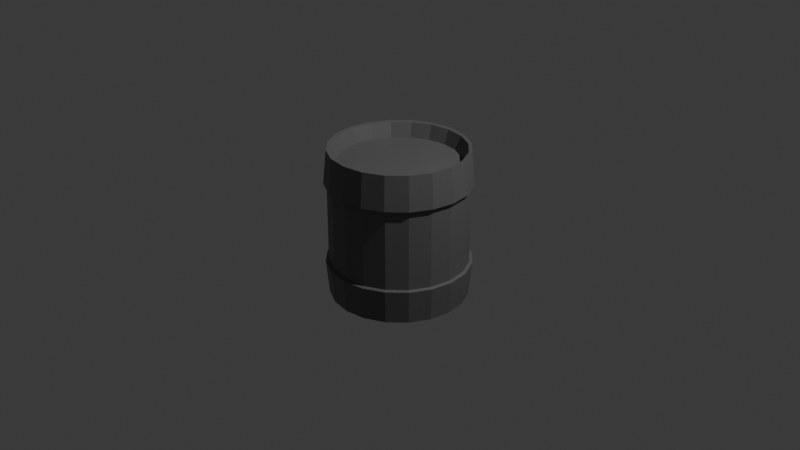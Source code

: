 # Source: can1A_F182_.blend  (saved by Blender 4.0.36; exported with 4.5.12 LTS)
import bpy
from mathutils import Matrix  # noqa: F401  (used for matrix-valued properties, if any)

bpy.ops.wm.read_factory_settings(use_empty=True)
scene = bpy.context.scene
scene.name = 'Scene'

# ---- collections
col_collection = bpy.data.collections.new('Collection'); scene.collection.children.link(col_collection)

# ---- materials (node trees are filled in below, after node groups)
mat_material_002 = bpy.data.materials.new('Material.002')
mat_material_002.use_transparent_shadow = False

# ---- material node trees
mat_material_002.use_nodes = True; mat_material_002.node_tree.nodes.clear()
_N = mat_material_002.node_tree.nodes; _L = mat_material_002.node_tree.links
n0 = _N.new('ShaderNodeBsdfPrincipled'); n0.name = 'Principled BSDF'; n0.location = (10, 300)
n0.inputs[0].default_value = (0.1446, 0.1446, 0.1446, 1.0)
n0.inputs[3].default_value = 1.45
n1 = _N.new('ShaderNodeOutputMaterial'); n1.name = 'Material Output'; n1.location = (300, 300)
_L.new(n0.outputs[0], n1.inputs[0])
n1.is_active_output = True

# ---- world
world_world = bpy.data.worlds.new('World'); scene.world = world_world
world_world.use_nodes = True; world_world.node_tree.nodes.clear()
_N = world_world.node_tree.nodes; _L = world_world.node_tree.links
n0 = _N.new('ShaderNodeOutputWorld'); n0.name = 'World Output'; n0.location = (300, 300)
n1 = _N.new('ShaderNodeBackground'); n1.name = 'Background'; n1.location = (10, 300)
n1.inputs[0].default_value = (0.05088, 0.05088, 0.05088, 1.0)
_L.new(n1.outputs[0], n0.inputs[0])
n0.is_active_output = True
world_world.color = (0.05088, 0.05088, 0.05088)
world_world.use_sun_shadow = False
world_world.sun_shadow_jitter_overblur = 0.0

# ---- cameras
cam_camera = bpy.data.cameras.new('Camera')
cam_camera.clip_end = 100.0
cam_camera.ortho_scale = 7.314

# ---- lights
light_light = bpy.data.lights.new('Light', 'POINT')
light_light.transmission_factor = 0.0
light_light.use_soft_falloff = False
light_light.energy = 1000.0
light_light.shadow_soft_size = 0.1
light_light.shadow_maximum_resolution = 0.006
light_light.use_absolute_resolution = True

# ---- meshes
me_cylinder_003 = bpy.data.meshes.new('Cylinder.003')
me_cylinder_003.from_pydata([(0.0, 1.0, -1.0), (0.0, 1.0, 1.0), (0.309, 0.9511, -1.0), (0.309, 0.9511, 1.0), (0.5878, 0.809, -1.0), (0.5878, 0.809, 1.0), (0.809, 0.5878, -1.0), (0.809, 0.5878, 1.0), (0.9511, 0.309, -1.0), (0.9511, 0.309, 1.0), (1.0, 0.0, -1.0), (1.0, 0.0, 1.0), (0.9511, -0.309, -1.0), (0.9511, -0.309, 1.0), (0.809, -0.5878, -1.0), (0.809, -0.5878, 1.0), (0.5878, -0.809, -1.0), (0.5878, -0.809, 1.0), (0.309, -0.9511, -1.0), (0.309, -0.9511, 1.0), (0.0, -1.0, -1.0), (0.0, -1.0, 1.0), (-0.309, -0.9511, -1.0), (-0.309, -0.9511, 1.0), (-0.5878, -0.809, -1.0), (-0.5878, -0.809, 1.0), (-0.809, -0.5878, -1.0), (-0.809, -0.5878, 1.0), (-0.9511, -0.309, -1.0), (-0.9511, -0.309, 1.0), (-1.0, 0.0, -1.0), (-1.0, 0.0, 1.0), (-0.9511, 0.309, -1.0), (-0.9511, 0.309, 1.0), (-0.809, 0.5878, -1.0), (-0.809, 0.5878, 1.0), (-0.5878, 0.809, -1.0), (-0.5878, 0.809, 1.0), (-0.309, 0.9511, -1.0), (-0.309, 0.9511, 1.0), (-0.3524, -1.085, 1.247), (-0.369, -1.136, 0.6804), (-0.369, -1.136, -0.6804), (-0.3524, -1.085, -1.247), (-0.6703, -0.9226, 1.247), (-0.7019, -0.9661, 0.6804), (-0.7019, -0.9661, -0.6804), (-0.6703, -0.9226, -1.247), (-0.9226, -0.6703, 1.247), (-0.9661, -0.7019, 0.6804), (-0.9661, -0.7019, -0.6804), (-0.9226, -0.6703, -1.247), (-1.085, -0.3524, 1.247), (-1.136, -0.369, 0.6804), (-1.136, -0.369, -0.6804), (-1.085, -0.3524, -1.247), (-1.14, 1.893e-09, 1.247), (-1.194, 3.07e-09, 0.6804), (-1.194, 3.07e-09, -0.6804), (-1.14, 1.893e-09, -1.247), (-1.085, 0.3524, 1.247), (-1.136, 0.369, 0.6804), (-1.136, 0.369, -0.6804), (-1.085, 0.3524, -1.247), (-0.9226, 0.6703, 1.247), (-0.9661, 0.7019, 0.6804), (-0.9661, 0.7019, -0.6804), (-0.9226, 0.6703, -1.247), (-0.6703, 0.9226, 1.247), (-0.7019, 0.9661, 0.6804), (-0.7019, 0.9661, -0.6804), (-0.6703, 0.9226, -1.247), (3.209e-09, 1.194, 0.6804), (1.979e-09, 1.14, 1.247), (-0.3524, 1.085, 1.247), (-0.369, 1.136, 0.6804), (1.979e-09, 1.14, -1.247), (3.209e-09, 1.194, -0.6804), (-0.369, 1.136, -0.6804), (-0.3524, 1.085, -1.247), (3.209e-09, 1.14, -0.666), (1.979e-09, 1.087, -1.233), (1.979e-09, 1.087, 1.233), (3.209e-09, 1.14, 0.666), (0.3524, 1.085, 0.666), (0.3358, 1.033, 1.233), (0.3358, 1.033, -1.233), (0.3524, 1.085, -0.666), (0.6704, 0.9227, 0.666), (0.6387, 0.8791, 1.233), (0.6387, 0.8791, -1.233), (0.6704, 0.9227, -0.666), (0.9227, 0.6704, 0.666), (0.8791, 0.6387, 1.233), (0.8791, 0.6387, -1.233), (0.9227, 0.6704, -0.666), (1.085, 0.3524, 0.666), (1.033, 0.3358, 1.233), (1.033, 0.3358, -1.233), (1.085, 0.3524, -0.666), (1.14, 3.07e-09, 0.666), (1.087, 1.893e-09, 1.233), (1.087, 1.893e-09, -1.233), (1.14, 3.07e-09, -0.666), (1.085, -0.3524, 0.666), (1.033, -0.3358, 1.233), (1.033, -0.3358, -1.233), (1.085, -0.3524, -0.666), (0.9227, -0.6704, 0.666), (0.8791, -0.6387, 1.233), (0.8791, -0.6387, -1.233), (0.9227, -0.6704, -0.666), (0.6704, -0.9227, 0.666), (0.6387, -0.8791, 1.233), (0.6387, -0.8791, -1.233), (0.6704, -0.9227, -0.666), (0.3524, -1.085, 0.666), (0.3358, -1.033, 1.233), (0.3358, -1.033, -1.233), (0.3524, -1.085, -0.666), (3.209e-09, -1.14, 0.666), (1.979e-09, -1.087, 1.233), (1.979e-09, -1.087, -1.233), (3.209e-09, -1.14, -0.666), (-0.3524, -1.085, 0.666), (-0.3358, -1.033, 1.233), (-0.3358, -1.033, -1.233), (-0.3524, -1.085, -0.666), (-0.6704, -0.9227, 0.666), (-0.6387, -0.8791, 1.233), (-0.6387, -0.8791, -1.233), (-0.6704, -0.9227, -0.666), (-0.9227, -0.6704, 0.666), (-0.8791, -0.6387, 1.233), (-0.8791, -0.6387, -1.233), (-0.9227, -0.6704, -0.666), (-1.085, -0.3524, 0.666), (-1.033, -0.3358, 1.233), (-1.033, -0.3358, -1.233), (-1.085, -0.3524, -0.666), (-1.14, 3.07e-09, 0.666), (-1.087, 1.893e-09, 1.233), (-1.087, 1.893e-09, -1.233), (-1.14, 3.07e-09, -0.666), (-1.085, 0.3524, 0.666), (-1.033, 0.3358, 1.233), (-1.033, 0.3358, -1.233), (-1.085, 0.3524, -0.666), (-0.9227, 0.6704, 0.666), (-0.8791, 0.6387, 1.233), (-0.8791, 0.6387, -1.233), (-0.9227, 0.6704, -0.666), (-0.6704, 0.9227, 0.666), (-0.6387, 0.8791, 1.233), (-0.6387, 0.8791, -1.233), (-0.6704, 0.9227, -0.666), (-0.3524, 1.085, 0.666), (-0.3358, 1.033, 1.233), (-0.3358, 1.033, -1.233), (-0.3524, 1.085, -0.666), (1.979e-09, -1.14, -1.247), (3.209e-09, -1.194, -0.6804), (3.209e-09, -1.194, 0.6804), (1.979e-09, -1.14, 1.247), (0.3524, -1.085, -1.247), (0.369, -1.136, -0.6804), (0.369, -1.136, 0.6804), (0.3524, -1.085, 1.247), (0.6703, -0.9226, -1.247), (0.7019, -0.9661, -0.6804), (0.7019, -0.9661, 0.6804), (0.6703, -0.9226, 1.247), (0.9226, -0.6703, -1.247), (0.9661, -0.7019, -0.6804), (0.9661, -0.7019, 0.6804), (0.9226, -0.6703, 1.247), (1.085, -0.3524, -1.247), (1.136, -0.369, -0.6804), (1.136, -0.369, 0.6804), (1.085, -0.3524, 1.247), (1.14, 1.893e-09, -1.247), (1.194, 3.07e-09, -0.6804), (1.194, 3.07e-09, 0.6804), (1.14, 1.893e-09, 1.247), (1.085, 0.3524, -1.247), (1.136, 0.369, -0.6804), (1.136, 0.369, 0.6804), (1.085, 0.3524, 1.247), (0.9226, 0.6703, -1.247), (0.9661, 0.7019, -0.6804), (0.9661, 0.7019, 0.6804), (0.9226, 0.6703, 1.247), (0.6703, 0.9226, -1.247), (0.7019, 0.9661, -0.6804), (0.7019, 0.9661, 0.6804), (0.6703, 0.9226, 1.247), (0.3524, 1.085, -1.247), (0.369, 1.136, -0.6804), (0.369, 1.136, 0.6804), (0.3524, 1.085, 1.247)], [], [(85, 3, 5, 89), (88, 91, 87, 84), (92, 95, 91, 88), (140, 143, 139, 136), (124, 127, 123, 120), (112, 115, 111, 108), (116, 119, 115, 112), (84, 87, 80, 83), (128, 131, 127, 124), (104, 107, 103, 100), (152, 155, 151, 148), (3, 1, 39, 37, 35, 33, 31, 29, 27, 25, 23, 21, 19, 17, 15, 13, 11, 9, 7, 5), (156, 159, 155, 152), (82, 1, 3, 85), (0, 2, 4, 6, 8, 10, 12, 14, 16, 18, 20, 22, 24, 26, 28, 30, 32, 34, 36, 38), (157, 39, 1, 82), (78, 77, 76, 79), (36, 154, 158, 38), (153, 37, 39, 157), (34, 150, 154, 36), (149, 35, 37, 153), (32, 146, 150, 34), (96, 99, 95, 92), (145, 33, 35, 149), (30, 142, 146, 32), (141, 31, 33, 145), (28, 138, 142, 30), (137, 29, 31, 141), (26, 134, 138, 28), (133, 27, 29, 137), (24, 130, 134, 26), (129, 25, 27, 133), (22, 126, 130, 24), (144, 147, 143, 140), (125, 23, 25, 129), (20, 122, 126, 22), (148, 151, 147, 144), (121, 21, 23, 125), (18, 118, 122, 20), (117, 19, 21, 121), (16, 114, 118, 18), (136, 139, 135, 132), (113, 17, 19, 117), (14, 110, 114, 16), (83, 80, 159, 156), (109, 15, 17, 113), (12, 106, 110, 14), (108, 111, 107, 104), (105, 13, 15, 109), (10, 102, 106, 12), (101, 11, 13, 105), (8, 98, 102, 10), (120, 123, 119, 116), (97, 9, 11, 101), (6, 94, 98, 8), (93, 7, 9, 97), (4, 90, 94, 6), (100, 103, 99, 96), (89, 5, 7, 93), (2, 86, 90, 4), (38, 158, 81, 0), (132, 135, 131, 128), (119, 123, 161, 165), (97, 101, 183, 187), (146, 142, 59, 63), (124, 120, 162, 41), (143, 147, 62, 58), (121, 125, 40, 163), (148, 144, 61, 65), (102, 98, 184, 180), (145, 149, 64, 60), (99, 103, 181, 185), (126, 122, 160, 43), (104, 100, 182, 178), (123, 127, 42, 161), (101, 105, 179, 183), (150, 146, 63, 67), (128, 124, 41, 45), (147, 151, 66, 62), (125, 129, 44, 40), (152, 148, 65, 69), (106, 102, 180, 176), (149, 153, 68, 64), (103, 107, 177, 181), (130, 126, 43, 47), (108, 104, 178, 174), (84, 83, 72, 198), (127, 131, 46, 42), (105, 109, 175, 179), (82, 85, 199, 73), (154, 150, 67, 71), (132, 128, 45, 49), (151, 155, 70, 66), (129, 133, 48, 44), (86, 81, 76, 196), (156, 152, 69, 75), (80, 87, 197, 77), (110, 106, 176, 172), (153, 157, 74, 68), (88, 84, 198, 194), (107, 111, 173, 177), (85, 89, 195, 199), (0, 81, 86, 2), (74, 73, 72, 75), (70, 78, 79, 71), (68, 74, 75, 69), (66, 70, 71, 67), (64, 68, 69, 65), (62, 66, 67, 63), (60, 64, 65, 61), (58, 62, 63, 59), (56, 60, 61, 57), (54, 58, 59, 55), (52, 56, 57, 53), (50, 54, 55, 51), (48, 52, 53, 49), (46, 50, 51, 47), (44, 48, 49, 45), (42, 46, 47, 43), (40, 44, 45, 41), (161, 42, 43, 160), (163, 40, 41, 162), (165, 161, 160, 164), (167, 163, 162, 166), (169, 165, 164, 168), (171, 167, 166, 170), (173, 169, 168, 172), (175, 171, 170, 174), (177, 173, 172, 176), (179, 175, 174, 178), (181, 177, 176, 180), (183, 179, 178, 182), (185, 181, 180, 184), (187, 183, 182, 186), (189, 185, 184, 188), (191, 187, 186, 190), (193, 189, 188, 192), (195, 191, 190, 194), (197, 193, 192, 196), (199, 195, 194, 198), (77, 197, 196, 76), (73, 199, 198, 72), (100, 96, 186, 182), (122, 118, 164, 160), (95, 99, 185, 189), (141, 145, 60, 56), (98, 94, 188, 184), (144, 140, 57, 61), (117, 121, 163, 167), (139, 143, 58, 54), (120, 116, 166, 162), (142, 138, 55, 59), (93, 97, 187, 191), (115, 119, 165, 169), (96, 92, 190, 186), (159, 80, 77, 78), (118, 114, 168, 164), (91, 95, 189, 193), (81, 158, 79, 76), (137, 141, 56, 52), (94, 90, 192, 188), (140, 136, 53, 57), (113, 117, 167, 171), (135, 139, 54, 50), (116, 112, 170, 166), (138, 134, 51, 55), (89, 93, 191, 195), (157, 82, 73, 74), (111, 115, 169, 173), (92, 88, 194, 190), (114, 110, 172, 168), (83, 156, 75, 72), (87, 91, 193, 197), (133, 137, 52, 48), (90, 86, 196, 192), (155, 159, 78, 70), (136, 132, 49, 53), (158, 154, 71, 79), (109, 113, 171, 175), (131, 135, 50, 46), (112, 108, 174, 170), (134, 130, 47, 51)])
_uv = me_cylinder_003.uv_layers.new(name='UVMap')
_uv.uv.foreach_set('vector', [0.95, 0.9229, 0.95, 1.0, 0.9, 1.0, 0.9, 0.9229, 0.9, 0.8371, 0.9, 0.6629, 0.95, 0.6629, 0.95, 0.8371, 0.85, 0.8371, 0.85, 0.6629, 0.9, 0.6629, 0.9, 0.8371, 0.25, 0.8371, 0.25, 0.6629, 0.3, 0.6629, 0.3, 0.8371, 0.45, 0.8371, 0.45, 0.6629, 0.5, 0.6629, 0.5, 0.8371, 0.6, 0.8371, 0.6, 0.6629, 0.65, 0.6629, 0.65, 0.8371, 0.55, 0.8371, 0.55, 0.6629, 0.6, 0.6629, 0.6, 0.8371, 0.95, 0.8371, 0.95, 0.6629, 1.0, 0.6629, 1.0, 0.8371, 0.4, 0.8371, 0.4, 0.6629, 0.45, 0.6629, 0.45, 0.8371, 0.7, 0.8371, 0.7, 0.6629, 0.75, 0.6629, 0.75, 0.8371, 0.1, 0.8371, 0.1, 0.6629, 0.15, 0.6629, 0.15, 0.8371, 0.3242, 0.4783, 0.25, 0.49, 0.1758, 0.4783, 0.1089, 0.4442, 0.05584, 0.3911, 0.02175, 0.3242, 0.01, 0.25, 0.02175, 0.1758, 0.05584, 0.1089, 0.1089, 0.05584, 0.1758, 0.02175, 0.25, 0.01, 0.3242, 0.02175, 0.3911, 0.05584, 0.4442, 0.1089, 0.4783, 0.1758, 0.49, 0.25, 0.4783, 0.3242, 0.4442, 0.3911, 0.3911, 0.4442, 0.05, 0.8371, 0.05, 0.6629, 0.1, 0.6629, 0.1, 0.8371, 1.0, 0.9229, 1.0, 1.0, 0.95, 1.0, 0.95, 0.9229, 0.75, 0.49, 0.8242, 0.4783, 0.8911, 0.4442, 0.9442, 0.3911, 0.9783, 0.3242, 0.99, 0.25, 0.9783, 0.1758, 0.9442, 0.1089, 0.8911, 0.05584, 0.8242, 0.02175, 0.75, 0.01, 0.6758, 0.02175, 0.6089, 0.05584, 0.5558, 0.1089, 0.5217, 0.1758, 0.51, 0.25, 0.5217, 0.3242, 0.5558, 0.3911, 0.6089, 0.4442, 0.6758, 0.4783, 0.05, 0.9229, 0.05, 1.0, -1.565e-07, 1.0, -1.565e-07, 0.9229, 0.05, 0.6629, -1.565e-07, 0.6629, -1.565e-07, 0.5771, 0.05, 0.5771, 0.1, 0.5, 0.1, 0.5771, 0.05, 0.5771, 0.05, 0.5, 0.1, 0.9229, 0.1, 1.0, 0.05, 1.0, 0.05, 0.9229, 0.15, 0.5, 0.15, 0.5771, 0.1, 0.5771, 0.1, 0.5, 0.15, 0.9229, 0.15, 1.0, 0.1, 1.0, 0.1, 0.9229, 0.2, 0.5, 0.2, 0.5771, 0.15, 0.5771, 0.15, 0.5, 0.8, 0.8371, 0.8, 0.6629, 0.85, 0.6629, 0.85, 0.8371, 0.2, 0.9229, 0.2, 1.0, 0.15, 1.0, 0.15, 0.9229, 0.25, 0.5, 0.25, 0.5771, 0.2, 0.5771, 0.2, 0.5, 0.25, 0.9229, 0.25, 1.0, 0.2, 1.0, 0.2, 0.9229, 0.3, 0.5, 0.3, 0.5771, 0.25, 0.5771, 0.25, 0.5, 0.3, 0.9229, 0.3, 1.0, 0.25, 1.0, 0.25, 0.9229, 0.35, 0.5, 0.35, 0.5771, 0.3, 0.5771, 0.3, 0.5, 0.35, 0.9229, 0.35, 1.0, 0.3, 1.0, 0.3, 0.9229, 0.4, 0.5, 0.4, 0.5771, 0.35, 0.5771, 0.35, 0.5, 0.4, 0.9229, 0.4, 1.0, 0.35, 1.0, 0.35, 0.9229, 0.45, 0.5, 0.45, 0.5771, 0.4, 0.5771, 0.4, 0.5, 0.2, 0.8371, 0.2, 0.6629, 0.25, 0.6629, 0.25, 0.8371, 0.45, 0.9229, 0.45, 1.0, 0.4, 1.0, 0.4, 0.9229, 0.5, 0.5, 0.5, 0.5771, 0.45, 0.5771, 0.45, 0.5, 0.15, 0.8371, 0.15, 0.6629, 0.2, 0.6629, 0.2, 0.8371, 0.5, 0.9229, 0.5, 1.0, 0.45, 1.0, 0.45, 0.9229, 0.55, 0.5, 0.55, 0.5771, 0.5, 0.5771, 0.5, 0.5, 0.55, 0.9229, 0.55, 1.0, 0.5, 1.0, 0.5, 0.9229, 0.6, 0.5, 0.6, 0.5771, 0.55, 0.5771, 0.55, 0.5, 0.3, 0.8371, 0.3, 0.6629, 0.35, 0.6629, 0.35, 0.8371, 0.6, 0.9229, 0.6, 1.0, 0.55, 1.0, 0.55, 0.9229, 0.65, 0.5, 0.65, 0.5771, 0.6, 0.5771, 0.6, 0.5, -1.565e-07, 0.8371, -1.565e-07, 0.6629, 0.05, 0.6629, 0.05, 0.8371, 0.65, 0.9229, 0.65, 1.0, 0.6, 1.0, 0.6, 0.9229, 0.7, 0.5, 0.7, 0.5771, 0.65, 0.5771, 0.65, 0.5, 0.65, 0.8371, 0.65, 0.6629, 0.7, 0.6629, 0.7, 0.8371, 0.7, 0.9229, 0.7, 1.0, 0.65, 1.0, 0.65, 0.9229, 0.75, 0.5, 0.75, 0.5771, 0.7, 0.5771, 0.7, 0.5, 0.75, 0.9229, 0.75, 1.0, 0.7, 1.0, 0.7, 0.9229, 0.8, 0.5, 0.8, 0.5771, 0.75, 0.5771, 0.75, 0.5, 0.5, 0.8371, 0.5, 0.6629, 0.55, 0.6629, 0.55, 0.8371, 0.8, 0.9229, 0.8, 1.0, 0.75, 1.0, 0.75, 0.9229, 0.85, 0.5, 0.85, 0.5771, 0.8, 0.5771, 0.8, 0.5, 0.85, 0.9229, 0.85, 1.0, 0.8, 1.0, 0.8, 0.9229, 0.9, 0.5, 0.9, 0.5771, 0.85, 0.5771, 0.85, 0.5, 0.75, 0.8371, 0.75, 0.6629, 0.8, 0.6629, 0.8, 0.8371, 0.9, 0.9229, 0.9, 1.0, 0.85, 1.0, 0.85, 0.9229, 0.95, 0.5, 0.95, 0.5771, 0.9, 0.5771, 0.9, 0.5, 0.05, 0.5, 0.05, 0.5771, -1.565e-07, 0.5771, -1.565e-07, 0.5, 0.35, 0.8371, 0.35, 0.6629, 0.4, 0.6629, 0.4, 0.8371, 0.55, 0.6629, 0.5, 0.6629, 0.5, 0.6629, 0.55, 0.6629, 0.8, 0.9229, 0.75, 0.9229, 0.75, 0.9229, 0.8, 0.9229, 0.2, 0.5771, 0.25, 0.5771, 0.25, 0.5771, 0.2, 0.5771, 0.45, 0.8371, 0.5, 0.8371, 0.5, 0.8371, 0.45, 0.8371, 0.25, 0.6629, 0.2, 0.6629, 0.2, 0.6629, 0.25, 0.6629, 0.5, 0.9229, 0.45, 0.9229, 0.45, 0.9229, 0.5, 0.9229, 0.15, 0.8371, 0.2, 0.8371, 0.2, 0.8371, 0.15, 0.8371, 0.75, 0.5771, 0.8, 0.5771, 0.8, 0.5771, 0.75, 0.5771, 0.2, 0.9229, 0.15, 0.9229, 0.15, 0.9229, 0.2, 0.9229, 0.8, 0.6629, 0.75, 0.6629, 0.75, 0.6629, 0.8, 0.6629, 0.45, 0.5771, 0.5, 0.5771, 0.5, 0.5771, 0.45, 0.5771, 0.7, 0.8371, 0.75, 0.8371, 0.75, 0.8371, 0.7, 0.8371, 0.5, 0.6629, 0.45, 0.6629, 0.45, 0.6629, 0.5, 0.6629, 0.75, 0.9229, 0.7, 0.9229, 0.7, 0.9229, 0.75, 0.9229, 0.15, 0.5771, 0.2, 0.5771, 0.2, 0.5771, 0.15, 0.5771, 0.4, 0.8371, 0.45, 0.8371, 0.45, 0.8371, 0.4, 0.8371, 0.2, 0.6629, 0.15, 0.6629, 0.15, 0.6629, 0.2, 0.6629, 0.45, 0.9229, 0.4, 0.9229, 0.4, 0.9229, 0.45, 0.9229, 0.1, 0.8371, 0.15, 0.8371, 0.15, 0.8371, 0.1, 0.8371, 0.7, 0.5771, 0.75, 0.5771, 0.75, 0.5771, 0.7, 0.5771, 0.15, 0.9229, 0.1, 0.9229, 0.1, 0.9229, 0.15, 0.9229, 0.75, 0.6629, 0.7, 0.6629, 0.7, 0.6629, 0.75, 0.6629, 0.4, 0.5771, 0.45, 0.5771, 0.45, 0.5771, 0.4, 0.5771, 0.65, 0.8371, 0.7, 0.8371, 0.7, 0.8371, 0.65, 0.8371, 0.95, 0.8371, 1.0, 0.8371, 1.0, 0.8371, 0.95, 0.8371, 0.45, 0.6629, 0.4, 0.6629, 0.4, 0.6629, 0.45, 0.6629, 0.7, 0.9229, 0.65, 0.9229, 0.65, 0.9229, 0.7, 0.9229, 1.0, 0.9229, 0.95, 0.9229, 0.95, 0.9229, 1.0, 0.9229, 0.1, 0.5771, 0.15, 0.5771, 0.15, 0.5771, 0.1, 0.5771, 0.35, 0.8371, 0.4, 0.8371, 0.4, 0.8371, 0.35, 0.8371, 0.15, 0.6629, 0.1, 0.6629, 0.1, 0.6629, 0.15, 0.6629, 0.4, 0.9229, 0.35, 0.9229, 0.35, 0.9229, 0.4, 0.9229, 0.95, 0.5771, 1.0, 0.5771, 1.0, 0.5771, 0.95, 0.5771, 0.05, 0.8371, 0.1, 0.8371, 0.1, 0.8371, 0.05, 0.8371, 1.0, 0.6629, 0.95, 0.6629, 0.95, 0.6629, 1.0, 0.6629, 0.65, 0.5771, 0.7, 0.5771, 0.7, 0.5771, 0.65, 0.5771, 0.1, 0.9229, 0.05, 0.9229, 0.05, 0.9229, 0.1, 0.9229, 0.9, 0.8371, 0.95, 0.8371, 0.95, 0.8371, 0.9, 0.8371, 0.7, 0.6629, 0.65, 0.6629, 0.65, 0.6629, 0.7, 0.6629, 0.95, 0.9229, 0.9, 0.9229, 0.9, 0.9229, 0.95, 0.9229, 1.0, 0.5, 1.0, 0.5771, 0.95, 0.5771, 0.95, 0.5, 0.05, 0.9229, -1.565e-07, 0.9229, -1.565e-07, 0.8371, 0.05, 0.8371, 0.1, 0.6629, 0.05, 0.6629, 0.05, 0.5771, 0.1, 0.5771, 0.1, 0.9229, 0.05, 0.9229, 0.05, 0.8371, 0.1, 0.8371, 0.15, 0.6629, 0.1, 0.6629, 0.1, 0.5771, 0.15, 0.5771, 0.15, 0.9229, 0.1, 0.9229, 0.1, 0.8371, 0.15, 0.8371, 0.2, 0.6629, 0.15, 0.6629, 0.15, 0.5771, 0.2, 0.5771, 0.2, 0.9229, 0.15, 0.9229, 0.15, 0.8371, 0.2, 0.8371, 0.25, 0.6629, 0.2, 0.6629, 0.2, 0.5771, 0.25, 0.5771, 0.25, 0.9229, 0.2, 0.9229, 0.2, 0.8371, 0.25, 0.8371, 0.3, 0.6629, 0.25, 0.6629, 0.25, 0.5771, 0.3, 0.5771, 0.3, 0.9229, 0.25, 0.9229, 0.25, 0.8371, 0.3, 0.8371, 0.35, 0.6629, 0.3, 0.6629, 0.3, 0.5771, 0.35, 0.5771, 0.35, 0.9229, 0.3, 0.9229, 0.3, 0.8371, 0.35, 0.8371, 0.4, 0.6629, 0.35, 0.6629, 0.35, 0.5771, 0.4, 0.5771, 0.4, 0.9229, 0.35, 0.9229, 0.35, 0.8371, 0.4, 0.8371, 0.45, 0.6629, 0.4, 0.6629, 0.4, 0.5771, 0.45, 0.5771, 0.45, 0.9229, 0.4, 0.9229, 0.4, 0.8371, 0.45, 0.8371, 0.5, 0.6629, 0.45, 0.6629, 0.45, 0.5771, 0.5, 0.5771, 0.5, 0.9229, 0.45, 0.9229, 0.45, 0.8371, 0.5, 0.8371, 0.55, 0.6629, 0.5, 0.6629, 0.5, 0.5771, 0.55, 0.5771, 0.55, 0.9229, 0.5, 0.9229, 0.5, 0.8371, 0.55, 0.8371, 0.6, 0.6629, 0.55, 0.6629, 0.55, 0.5771, 0.6, 0.5771, 0.6, 0.9229, 0.55, 0.9229, 0.55, 0.8371, 0.6, 0.8371, 0.65, 0.6629, 0.6, 0.6629, 0.6, 0.5771, 0.65, 0.5771, 0.65, 0.9229, 0.6, 0.9229, 0.6, 0.8371, 0.65, 0.8371, 0.7, 0.6629, 0.65, 0.6629, 0.65, 0.5771, 0.7, 0.5771, 0.7, 0.9229, 0.65, 0.9229, 0.65, 0.8371, 0.7, 0.8371, 0.75, 0.6629, 0.7, 0.6629, 0.7, 0.5771, 0.75, 0.5771, 0.75, 0.9229, 0.7, 0.9229, 0.7, 0.8371, 0.75, 0.8371, 0.8, 0.6629, 0.75, 0.6629, 0.75, 0.5771, 0.8, 0.5771, 0.8, 0.9229, 0.75, 0.9229, 0.75, 0.8371, 0.8, 0.8371, 0.85, 0.6629, 0.8, 0.6629, 0.8, 0.5771, 0.85, 0.5771, 0.85, 0.9229, 0.8, 0.9229, 0.8, 0.8371, 0.85, 0.8371, 0.9, 0.6629, 0.85, 0.6629, 0.85, 0.5771, 0.9, 0.5771, 0.9, 0.9229, 0.85, 0.9229, 0.85, 0.8371, 0.9, 0.8371, 0.95, 0.6629, 0.9, 0.6629, 0.9, 0.5771, 0.95, 0.5771, 0.95, 0.9229, 0.9, 0.9229, 0.9, 0.8371, 0.95, 0.8371, 1.0, 0.6629, 0.95, 0.6629, 0.95, 0.5771, 1.0, 0.5771, 1.0, 0.9229, 0.95, 0.9229, 0.95, 0.8371, 1.0, 0.8371, 0.75, 0.8371, 0.8, 0.8371, 0.8, 0.8371, 0.75, 0.8371, 0.5, 0.5771, 0.55, 0.5771, 0.55, 0.5771, 0.5, 0.5771, 0.85, 0.6629, 0.8, 0.6629, 0.8, 0.6629, 0.85, 0.6629, 0.25, 0.9229, 0.2, 0.9229, 0.2, 0.9229, 0.25, 0.9229, 0.8, 0.5771, 0.85, 0.5771, 0.85, 0.5771, 0.8, 0.5771, 0.2, 0.8371, 0.25, 0.8371, 0.25, 0.8371, 0.2, 0.8371, 0.55, 0.9229, 0.5, 0.9229, 0.5, 0.9229, 0.55, 0.9229, 0.3, 0.6629, 0.25, 0.6629, 0.25, 0.6629, 0.3, 0.6629, 0.5, 0.8371, 0.55, 0.8371, 0.55, 0.8371, 0.5, 0.8371, 0.25, 0.5771, 0.3, 0.5771, 0.3, 0.5771, 0.25, 0.5771, 0.85, 0.9229, 0.8, 0.9229, 0.8, 0.9229, 0.85, 0.9229, 0.6, 0.6629, 0.55, 0.6629, 0.55, 0.6629, 0.6, 0.6629, 0.8, 0.8371, 0.85, 0.8371, 0.85, 0.8371, 0.8, 0.8371, 0.05, 0.6629, -1.565e-07, 0.6629, -1.565e-07, 0.6629, 0.05, 0.6629, 0.55, 0.5771, 0.6, 0.5771, 0.6, 0.5771, 0.55, 0.5771, 0.9, 0.6629, 0.85, 0.6629, 0.85, 0.6629, 0.9, 0.6629, -1.565e-07, 0.5771, 0.05, 0.5771, 0.05, 0.5771, -1.565e-07, 0.5771, 0.3, 0.9229, 0.25, 0.9229, 0.25, 0.9229, 0.3, 0.9229, 0.85, 0.5771, 0.9, 0.5771, 0.9, 0.5771, 0.85, 0.5771, 0.25, 0.8371, 0.3, 0.8371, 0.3, 0.8371, 0.25, 0.8371, 0.6, 0.9229, 0.55, 0.9229, 0.55, 0.9229, 0.6, 0.9229, 0.35, 0.6629, 0.3, 0.6629, 0.3, 0.6629, 0.35, 0.6629, 0.55, 0.8371, 0.6, 0.8371, 0.6, 0.8371, 0.55, 0.8371, 0.3, 0.5771, 0.35, 0.5771, 0.35, 0.5771, 0.3, 0.5771, 0.9, 0.9229, 0.85, 0.9229, 0.85, 0.9229, 0.9, 0.9229, 0.05, 0.9229, -1.565e-07, 0.9229, -1.565e-07, 0.9229, 0.05, 0.9229, 0.65, 0.6629, 0.6, 0.6629, 0.6, 0.6629, 0.65, 0.6629, 0.85, 0.8371, 0.9, 0.8371, 0.9, 0.8371, 0.85, 0.8371, 0.6, 0.5771, 0.65, 0.5771, 0.65, 0.5771, 0.6, 0.5771, -1.565e-07, 0.8371, 0.05, 0.8371, 0.05, 0.8371, -1.565e-07, 0.8371, 0.95, 0.6629, 0.9, 0.6629, 0.9, 0.6629, 0.95, 0.6629, 0.35, 0.9229, 0.3, 0.9229, 0.3, 0.9229, 0.35, 0.9229, 0.9, 0.5771, 0.95, 0.5771, 0.95, 0.5771, 0.9, 0.5771, 0.1, 0.6629, 0.05, 0.6629, 0.05, 0.6629, 0.1, 0.6629, 0.3, 0.8371, 0.35, 0.8371, 0.35, 0.8371, 0.3, 0.8371, 0.05, 0.5771, 0.1, 0.5771, 0.1, 0.5771, 0.05, 0.5771, 0.65, 0.9229, 0.6, 0.9229, 0.6, 0.9229, 0.65, 0.9229, 0.4, 0.6629, 0.35, 0.6629, 0.35, 0.6629, 0.4, 0.6629, 0.6, 0.8371, 0.65, 0.8371, 0.65, 0.8371, 0.6, 0.8371, 0.35, 0.5771, 0.4, 0.5771, 0.4, 0.5771, 0.35, 0.5771])
me_cylinder_003.materials.append(mat_material_002)
me_cylinder_003.update()

# ---- objects
ob_light = bpy.data.objects.new('Light', light_light)
ob_camera = bpy.data.objects.new('Camera', cam_camera)
ob_cylinder_003 = bpy.data.objects.new('Cylinder.003', me_cylinder_003)

# ---- transforms, parenting, visibility, modifiers, constraints
ob_light.location = (4.076, 1.005, 5.904)
ob_light.rotation_euler = (0.6503, 0.05522, 1.866)
ob_light.lock_rotations_4d = False
ob_light.empty_display_type = 'ARROWS'
ob_light.color = (0.0, 0.0, 0.0, 0.0)
ob_light.lineart.crease_threshold = 0.0
ob_camera.location = (7.359, -6.926, 4.958)
ob_camera.rotation_euler = (1.109, 0.0, 0.8149)
ob_camera.lock_rotations_4d = False
ob_camera.empty_display_type = 'ARROWS'
ob_camera.color = (0.0, 0.0, 0.0, 0.0)
ob_camera.display_type = 'WIRE'
ob_camera.lineart.crease_threshold = 0.0
ob_cylinder_003.location = (0.0, 0.0, 0.0)
ob_cylinder_003.scale = (0.6347, 0.6347, 0.6347)

# ---- collection membership
col_collection.objects.link(ob_light)
col_collection.objects.link(ob_camera)
col_collection.objects.link(ob_cylinder_003)

# ---- scene / render settings (as saved in the file)
scene.camera = ob_camera
scene.frame_start = 1; scene.frame_end = 250; scene.frame_set(1)
scene.render.engine = 'BLENDER_EEVEE_NEXT'
scene.cycles.sampling_pattern = 'TABULATED_SOBOL'
bpy.context.view_layer.update()
